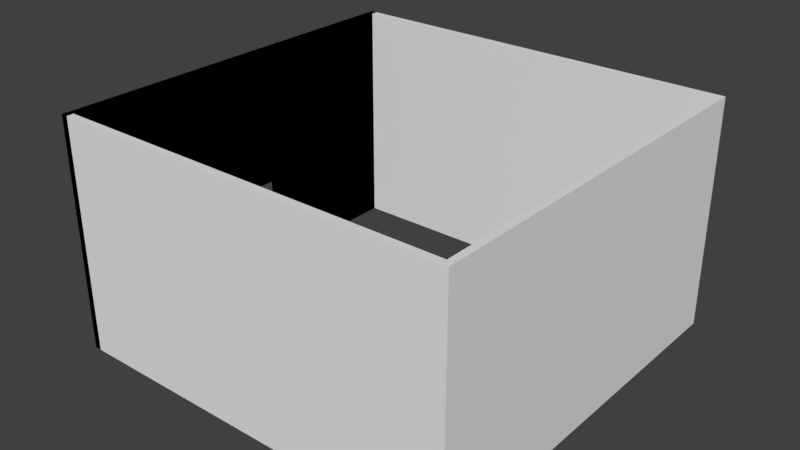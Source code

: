 # Source: StartRoom.blend  (saved by Blender 2.78.0; exported with 4.5.12 LTS)
import bpy
from mathutils import Matrix  # noqa: F401  (used for matrix-valued properties, if any)

bpy.ops.wm.read_factory_settings(use_empty=True)
scene = bpy.context.scene
scene.name = 'Scene'

# ---- collections
col_collection_1 = bpy.data.collections.new('Collection 1'); scene.collection.children.link(col_collection_1)

# ---- images (referenced by path relative to the original .blend; pixels are not part of the script)
import os
ASSET_DIR = os.environ.get("B2B_ASSET_DIR", "")  # directory of the original .blend (textures are referenced by path, not embedded)
HERE = os.path.dirname(os.path.abspath(__file__))  # packed textures are extracted next to this script under _unpacked/

def load_image(name, relpath, width, height, colorspace="sRGB"):
    """Load a texture the original file referenced (path relative to the .blend, or extracted next to this script)."""
    p = next((c for c in (os.path.join(HERE, relpath), os.path.join(ASSET_DIR, relpath)) if relpath and os.path.exists(c)), "")
    if p:
        img = bpy.data.images.load(p, check_existing=True)
        img.name = name
    else:  # same state as the original file: an image datablock whose file is absent (Cycles renders it pink)
        img = bpy.data.images.new(name, width, height)
        img.source = "FILE"
        img.filepath = "//" + (relpath or name)
    img.colorspace_settings.name = colorspace
    return img
img_brick_wall_2_jpg = load_image('brick_wall_2.jpg', 'brick_wall_2.jpg', 1024, 1024, 'sRGB')
img_wood_beam_2_jpg = load_image('wood_beam_2.jpg', 'wood_beam_2.jpg', 1024, 1024, 'sRGB')
img_brick_wall_2_jpg_001 = load_image('brick_wall_2.jpg.001', 'brick_wall_2.jpg', 1024, 1024, 'sRGB')
img_wood_beam_2_jpg_001 = load_image('wood_beam_2.jpg.001', 'wood_beam_2.jpg', 1024, 1024, 'sRGB')

# ---- materials (node trees are filled in below, after node groups)
mat_material_001 = bpy.data.materials.new('Material.001')
mat_material_001.alpha_threshold = 0.0
mat_material_001.use_transparent_shadow = False
mat_material_001.roughness = 0.5
mat_border = bpy.data.materials.new('Border')
mat_border.alpha_threshold = 0.0
mat_border.use_transparent_shadow = False
mat_border.roughness = 0.5
mat_material_000 = bpy.data.materials.new('Material.000')
mat_material_000.alpha_threshold = 0.0
mat_material_000.use_transparent_shadow = False
mat_material_000.roughness = 0.5
mat_border_001 = bpy.data.materials.new('Border.001')
mat_border_001.alpha_threshold = 0.0
mat_border_001.use_transparent_shadow = False
mat_border_001.roughness = 0.5

# ---- material node trees
mat_material_001.use_nodes = True; mat_material_001.node_tree.nodes.clear()
_N = mat_material_001.node_tree.nodes; _L = mat_material_001.node_tree.links
n0 = _N.new('NodeUndefined'); n0.name = 'Output'; n0.location = (300, 300)
n0.inputs[1].default_value = 1.0
n1 = _N.new('ShaderNodeTexImage'); n1.name = 'Image Texture'; n1.location = (-39, 309)
n1.width = 140
n1.image = img_brick_wall_2_jpg
_L.new(n1.outputs[0], n0.inputs[0])
mat_border.use_nodes = True; mat_border.node_tree.nodes.clear()
_N = mat_border.node_tree.nodes; _L = mat_border.node_tree.links
n0 = _N.new('ShaderNodeTexImage'); n0.name = 'Image Texture'; n0.location = (-60, 306)
n0.width = 140
n0.image = img_wood_beam_2_jpg
n1 = _N.new('NodeUndefined'); n1.name = 'Output'; n1.location = (144, 295)
n1.inputs[1].default_value = 1.0
_L.new(n0.outputs[0], n1.inputs[0])
mat_material_000.use_nodes = True; mat_material_000.node_tree.nodes.clear()
_N = mat_material_000.node_tree.nodes; _L = mat_material_000.node_tree.links
n0 = _N.new('NodeUndefined'); n0.name = 'Output'; n0.location = (300, 300)
n0.inputs[1].default_value = 1.0
n1 = _N.new('ShaderNodeTexImage'); n1.name = 'Image Texture'; n1.location = (-39, 309)
n1.width = 140
n1.image = img_brick_wall_2_jpg_001
_L.new(n1.outputs[0], n0.inputs[0])
mat_border_001.use_nodes = True; mat_border_001.node_tree.nodes.clear()
_N = mat_border_001.node_tree.nodes; _L = mat_border_001.node_tree.links
n0 = _N.new('ShaderNodeTexImage'); n0.name = 'Image Texture'; n0.location = (-60, 306)
n0.width = 140
n0.image = img_wood_beam_2_jpg_001
n1 = _N.new('NodeUndefined'); n1.name = 'Output'; n1.location = (144, 295)
n1.inputs[1].default_value = 1.0
_L.new(n0.outputs[0], n1.inputs[0])

# ---- world
world_world = bpy.data.worlds.new('World'); scene.world = world_world
world_world.color = (0.05088, 0.05088, 0.05088)
world_world.use_sun_shadow = False
world_world.sun_shadow_jitter_overblur = 0.0
world_world.cycles.sampling_method = 'MANUAL'

# ---- meshes
me_cube_003 = bpy.data.meshes.new('Cube.003')
me_cube_003.from_pydata([(-1.0, -1.0, -1.0), (-1.0, -1.0, 1.0), (-1.0, 1.0, -1.0), (-1.0, 1.0, 1.0), (1.0, -1.0, -1.0), (1.0, -1.0, 1.0), (1.0, 1.0, -1.0), (1.0, 1.0, 1.0)], [], [(0, 1, 3, 2), (2, 3, 7, 6), (6, 7, 5, 4), (4, 5, 1, 0), (2, 6, 4, 0), (7, 3, 1, 5)])
me_cube_003.use_remesh_preserve_volume = False
me_cube_003.use_remesh_preserve_attributes = False
me_cube_003.use_mirror_vertex_groups = False
me_cube_003.update()
me_cube = bpy.data.meshes.new('Cube')
me_cube.from_pydata([(1.0, 1.0, -1.0), (1.0, -1.0, -1.0), (-1.0, -1.0, -1.0), (-1.0, 1.0, -1.0), (1.0, 1.0, 1.0), (1.0, -1.0, 1.0), (-1.0, -1.0, 1.0), (-1.0, 1.0, 1.0), (1.0, 1.0, -0.6), (1.0, 1.0, -0.2), (1.0, 1.0, 0.2), (1.0, 1.0, 0.6), (1.0, -1.0, -0.6), (1.0, -1.0, -0.2), (1.0, -1.0, 0.2), (1.0, -1.0, 0.6), (-1.0, -1.0, -0.6), (-1.0, -1.0, -0.2), (-1.0, -1.0, 0.2), (-1.0, -1.0, 0.6), (-1.0, 1.0, -0.6), (-1.0, 1.0, -0.2), (-1.0, 1.0, 0.2), (-1.0, 1.0, 0.6), (0.6, 1.0, 1.0), (0.2, 1.0, 1.0), (-0.2, 1.0, 1.0), (-0.6, 1.0, 1.0), (0.6, -1.0, 1.0), (0.2, -1.0, 1.0), (-0.2, -1.0, 1.0), (-0.6, -1.0, 1.0), (0.6, 1.0, 0.6), (0.2, 1.0, 0.6), (-0.2, 1.0, 0.6), (-0.6, 1.0, 0.6), (0.2, 1.0, 0.1677), (-0.2, 1.0, 0.1677), (0.5677, 1.0, -0.2), (-0.5677, 1.0, -0.2), (0.5677, 1.0, -0.6), (-0.2, 1.0, -0.6), (-0.5677, 1.0, -0.6), (0.5677, -1.0, -0.6), (-0.2, -1.0, -0.6), (-0.5677, -1.0, -0.6), (0.5677, -1.0, -0.2), (-0.5677, -1.0, -0.2), (0.2, -1.0, 0.1677), (-0.2, -1.0, 0.1677), (0.6, -1.0, 0.6), (0.2, -1.0, 0.6), (-0.2, -1.0, 0.6), (-0.6, -1.0, 0.6), (0.2323, 1.0, -0.9677), (-0.2323, 1.0, -0.9677), (0.2323, -1.0, -0.9677), (-0.2323, -1.0, -0.9677), (0.2, 1.0, -0.2), (-0.2323, 1.0, -0.1677), (0.2, 1.0, -0.6), (0.2, -1.0, -0.2), (-0.2323, -1.0, -0.1677), (0.2, -1.0, -0.6), (0.6, 1.0, -1.0), (0.2, 1.0, -1.0), (-0.2, 1.0, -1.0), (-0.6, 1.0, -1.0), (0.6, -1.0, -1.0), (0.2, -1.0, -1.0), (-0.2, -1.0, -1.0), (-0.6, -1.0, -1.0), (0.6, 1.0, 0.2), (0.2, 1.0, 0.2), (-0.2, 1.0, 0.2), (-0.6, 1.0, 0.2), (0.2323, 1.0, -0.1677), (-0.2, 1.0, -0.2), (0.6, 1.0, -0.2), (-0.6, 1.0, -0.2), (0.6, 1.0, -0.6), (0.2323, 1.0, -0.6), (-0.2323, 1.0, -0.6), (-0.6, 1.0, -0.6), (0.2323, -1.0, -0.1677), (-0.2, -1.0, -0.2), (0.6, -1.0, 0.2), (0.2, -1.0, 0.2), (-0.2, -1.0, 0.2), (-0.6, -1.0, 0.2), (0.6, -1.0, -0.6), (0.2323, -1.0, -0.6), (-0.2323, -1.0, -0.6), (-0.6, -1.0, -0.6), (0.6, -1.0, -0.2), (-0.6, -1.0, -0.2), (-0.2326, -1.0, -1.0), (0.2321, -1.0, -1.0), (0.2321, 1.0, -1.0), (-0.2327, 1.0, -1.0), (0.2321, 1.0, -1.0), (0.2, 1.0, -1.0), (0.2, 1.0, -0.2), (-0.2, 1.0, -0.2), (0.2, 1.0, -0.6), (-0.2, 1.0, -0.6), (-0.2, 1.0, -1.0), (0.2323, 1.0, -0.1677), (-0.2323, 1.0, -0.1677), (0.2323, 1.0, -0.6), (-0.2323, 1.0, -0.6), (0.2323, 1.0, -0.9677), (-0.2323, 1.0, -0.9677), (-0.2327, 1.0, -1.0), (0.2321, 1.898, -1.0), (0.2, 1.898, -1.0), (0.2, 1.898, -0.2), (-0.2, 1.898, -0.2), (0.2, 1.898, -0.6), (-0.2, 1.898, -0.6), (-0.2, 1.898, -1.0), (0.2323, 1.898, -0.1677), (-0.2323, 1.898, -0.1677), (0.2323, 1.898, -0.6), (-0.2323, 1.898, -0.6), (0.2323, 1.898, -0.9677), (-0.2323, 1.898, -0.9677), (-0.2327, 1.898, -1.0), (0.2321, -1.862, -1.0), (0.2, -1.862, -1.0), (0.2, -1.862, -0.2), (-0.2, -1.862, -0.2), (0.2, -1.862, -0.6), (-0.2, -1.862, -0.6), (-0.2, -1.862, -1.0), (0.2323, -1.862, -0.1677), (-0.2323, -1.862, -0.1677), (0.2323, -1.862, -0.6), (0.2323, -1.862, -0.9677), (-0.2323, -1.862, -0.6), (-0.2323, -1.862, -0.9677), (-0.2326, -1.862, -1.0)], [], [(67, 71, 2, 3), (27, 7, 6, 31), (11, 4, 5, 15), (53, 31, 6, 19), (19, 6, 7, 23), (83, 67, 3, 20), (27, 35, 23, 7), (35, 75, 22, 23), (75, 79, 21, 22), (79, 83, 20, 21), (4, 11, 32, 24), (24, 32, 33, 25), (25, 33, 34, 26), (26, 34, 35, 27), (11, 10, 72, 32), (32, 72, 73, 33), (33, 73, 74, 34), (34, 74, 75, 35), (10, 9, 78, 72), (37, 59, 39, 79, 75, 74), (9, 8, 80, 78), (38, 76, 36, 73, 72, 78), (82, 55, 99, 67, 83, 42), (8, 0, 64, 80), (2, 16, 20, 3), (16, 17, 21, 20), (17, 18, 22, 21), (18, 19, 23, 22), (71, 93, 16, 2), (93, 95, 17, 16), (95, 89, 18, 17), (89, 53, 19, 18), (1, 12, 90, 68), (12, 13, 94, 90), (43, 91, 56, 97, 68, 90), (62, 49, 88, 89, 95, 47), (13, 14, 86, 94), (48, 84, 46, 94, 86, 87), (14, 15, 50, 86), (86, 50, 51, 87), (87, 51, 52, 88), (88, 52, 53, 89), (15, 5, 28, 50), (50, 28, 29, 51), (51, 29, 30, 52), (52, 30, 31, 53), (0, 8, 12, 1), (8, 9, 13, 12), (9, 10, 14, 13), (10, 11, 15, 14), (4, 24, 28, 5), (24, 25, 29, 28), (25, 26, 30, 29), (26, 27, 31, 30), (0, 1, 68, 64), (64, 68, 97, 69, 65, 98), (66, 70, 96, 71, 67, 99), (41, 44, 70, 66), (77, 85, 44, 41), (58, 61, 85, 77), (60, 63, 61, 58), (65, 69, 63, 60), (41, 66, 106, 105), (96, 70, 134, 141), (54, 98, 100, 111), (36, 76, 59, 37, 74, 73), (59, 82, 42, 83, 79, 39), (65, 60, 104, 101), (98, 65, 101, 100), (40, 81, 76, 38, 78, 80), (54, 81, 40, 80, 64, 98), (57, 92, 45, 93, 71, 96), (92, 57, 140, 139), (55, 82, 110, 112), (92, 62, 47, 95, 93, 45), (44, 85, 131, 133), (56, 91, 137, 138), (46, 84, 91, 43, 90, 94), (84, 48, 87, 88, 49, 62), (61, 63, 132, 130), (107, 109, 123, 121), (108, 107, 121, 122), (105, 106, 120, 119), (101, 104, 118, 115), (103, 105, 119, 117), (66, 99, 113, 106), (99, 55, 112, 113), (59, 76, 107, 108), (60, 58, 102, 104), (76, 81, 109, 107), (77, 41, 105, 103), (82, 59, 108, 110), (81, 54, 111, 109), (58, 77, 103, 102), (126, 124, 119, 120, 127), (122, 121, 116, 117), (121, 123, 118, 116), (124, 122, 117, 119), (125, 114, 115, 118, 123), (100, 101, 115, 114), (111, 100, 114, 125), (110, 108, 122, 124), (102, 103, 117, 116), (106, 113, 127, 120), (109, 111, 125, 123), (104, 102, 116, 118), (113, 112, 126, 127), (112, 110, 124, 126), (138, 137, 132, 129, 128), (135, 136, 131, 130), (137, 135, 130, 132), (136, 139, 133, 131), (140, 141, 134, 133, 139), (91, 84, 135, 137), (57, 96, 141, 140), (62, 92, 139, 136), (63, 69, 129, 132), (70, 44, 133, 134), (97, 56, 138, 128), (85, 61, 130, 131), (69, 97, 128, 129), (84, 62, 136, 135)])
me_cube.polygons.foreach_set('material_index', [0, 0, 0, 0, 0, 0, 0, 0, 0, 0, 0, 0, 0, 0, 0, 0, 0, 0, 0, 0, 0, 0, 0, 0, 0, 0, 0, 0, 0, 0, 0, 0, 0, 0, 0, 0, 0, 0, 0, 0, 0, 0, 0, 0, 0, 0, 0, 0, 0, 0, 0, 0, 0, 0, 0, 0, 0, 1, 1, 1, 1, 1, 1, 1, 1, 0, 0, 1, 1, 0, 0, 0, 1, 1, 0, 1, 1, 0, 0, 1, 1, 1, 1, 1, 1, 1, 1, 1, 1, 1, 1, 1, 1, 1, 1, 1, 1, 1, 1, 1, 1, 1, 1, 1, 1, 1, 1, 1, 1, 1, 1, 1, 1, 1, 1, 1, 1, 1, 1, 1, 1, 1])
_uv = me_cube.uv_layers.new(name='UVMap')
_uv.uv.foreach_set('vector', [-3.794, -0.006195, -3.794, 0.1019, -3.387, 0.1019, -3.387, -0.006195, -0.947, -0.006195, -1.354, -0.006195, -1.354, 0.1019, -0.947, 0.1019, 1.087, -0.006195, 0.6798, -0.006195, 0.6798, 0.1019, 1.087, 0.1019, 0.3813, 1.247, 0.3813, 1.455, 0.09828, 1.455, 0.09828, 1.247, -1.76, 0.1019, -1.354, 0.1019, -1.354, -0.006195, -1.76, -0.006195, 1.23, 0.6224, 1.23, 0.4143, 1.513, 0.4143, 1.513, 0.6224, 1.23, 1.455, 1.23, 1.247, 1.513, 1.247, 1.513, 1.455, 1.23, 1.247, 1.23, 1.039, 1.513, 1.039, 1.513, 1.247, 1.23, 1.039, 1.23, 0.8305, 1.513, 0.8305, 1.513, 1.039, 1.23, 0.8305, 1.23, 0.6224, 1.513, 0.6224, 1.513, 0.8305, 0.09828, 1.455, 0.09828, 1.247, 0.3813, 1.247, 0.3813, 1.455, 0.3813, 1.455, 0.3813, 1.247, 0.6642, 1.247, 0.6642, 1.455, 0.6642, 1.455, 0.6642, 1.247, 0.9472, 1.247, 0.9472, 1.455, 0.9472, 1.455, 0.9472, 1.247, 1.23, 1.247, 1.23, 1.455, 0.09828, 1.247, 0.09828, 1.039, 0.3813, 1.039, 0.3813, 1.247, 0.3813, 1.247, 0.3813, 1.039, 0.6642, 1.039, 0.6642, 1.247, 0.6642, 1.247, 0.6642, 1.039, 0.9472, 1.039, 0.9472, 1.247, 0.9472, 1.247, 0.9472, 1.039, 1.23, 1.039, 1.23, 1.247, 0.09828, 1.039, 0.09828, 0.8305, 0.3813, 0.8305, 0.3813, 1.039, 0.9472, 1.022, 0.97, 0.8473, 1.207, 0.8305, 1.23, 0.8305, 1.23, 1.039, 0.9472, 1.039, 0.09828, 0.8305, 0.09828, 0.6224, 0.3813, 0.6224, 0.3813, 0.8305, 0.4041, 0.8305, 0.6414, 0.8473, 0.6642, 1.022, 0.6642, 1.039, 0.3813, 1.039, 0.3813, 0.8305, 0.97, 0.6224, 0.97, 0.4311, 0.9703, 0.4143, 1.23, 0.4143, 1.23, 0.6224, 1.207, 0.6224, 0.09828, 0.6224, 0.09828, 0.4143, 0.3813, 0.4143, 0.3813, 0.6224, -3.387, 0.1019, -2.981, 0.1019, -2.981, -0.006195, -3.387, -0.006195, -2.981, 0.1019, -2.574, 0.1019, -2.574, -0.006195, -2.981, -0.006195, -2.574, 0.1019, -2.167, 0.1019, -2.167, -0.006195, -2.574, -0.006195, -2.167, 0.1019, -1.76, 0.1019, -1.76, -0.006195, -2.167, -0.006195, 0.3813, 0.4143, 0.3813, 0.6224, 0.09828, 0.6224, 0.09828, 0.4143, 0.3813, 0.6224, 0.3813, 0.8305, 0.09828, 0.8305, 0.09828, 0.6224, 0.3813, 0.8305, 0.3813, 1.039, 0.09828, 1.039, 0.09828, 0.8305, 0.3813, 1.039, 0.3813, 1.247, 0.09828, 1.247, 0.09828, 1.039, 1.513, 0.4143, 1.513, 0.6224, 1.23, 0.6224, 1.23, 0.4143, 1.513, 0.6224, 1.513, 0.8305, 1.23, 0.8305, 1.23, 0.6224, 1.207, 0.6224, 0.97, 0.6224, 0.97, 0.4311, 0.9699, 0.4143, 1.23, 0.4143, 1.23, 0.6224, 0.6414, 0.8473, 0.6642, 1.022, 0.6642, 1.039, 0.3813, 1.039, 0.3813, 0.8305, 0.4041, 0.8305, 1.513, 0.8305, 1.513, 1.039, 1.23, 1.039, 1.23, 0.8305, 0.9472, 1.022, 0.97, 0.8473, 1.207, 0.8305, 1.23, 0.8305, 1.23, 1.039, 0.9472, 1.039, 1.513, 1.039, 1.513, 1.247, 1.23, 1.247, 1.23, 1.039, 1.23, 1.039, 1.23, 1.247, 0.9472, 1.247, 0.9472, 1.039, 0.9472, 1.039, 0.9472, 1.247, 0.6642, 1.247, 0.6642, 1.039, 0.6642, 1.039, 0.6642, 1.247, 0.3813, 1.247, 0.3813, 1.039, 1.513, 1.247, 1.513, 1.455, 1.23, 1.455, 1.23, 1.247, 1.23, 1.247, 1.23, 1.455, 0.9472, 1.455, 0.9472, 1.247, 0.9472, 1.247, 0.9472, 1.455, 0.6642, 1.455, 0.6642, 1.247, 0.6642, 1.247, 0.6642, 1.455, 0.3813, 1.455, 0.3813, 1.247, 2.713, -0.006196, 2.307, -0.006196, 2.307, 0.1019, 2.713, 0.1019, 2.307, -0.006196, 1.9, -0.006196, 1.9, 0.1019, 2.307, 0.1019, 1.9, -0.006196, 1.493, -0.006195, 1.493, 0.1019, 1.9, 0.1019, 1.493, -0.006195, 1.087, -0.006195, 1.087, 0.1019, 1.493, 0.1019, 0.6798, -0.006195, 0.2731, -0.006195, 0.2731, 0.1019, 0.6798, 0.1019, 0.2731, -0.006195, -0.1336, -0.006195, -0.1336, 0.1019, 0.2731, 0.1019, -0.1336, -0.006195, -0.5403, -0.006195, -0.5403, 0.1019, -0.1336, 0.1019, -0.5403, -0.006195, -0.947, -0.006195, -0.947, 0.1019, -0.5403, 0.1019, 2.713, -0.006196, 2.713, 0.1019, 3.12, 0.1019, 3.12, -0.006196, 3.12, -0.006196, 3.12, 0.1019, 3.494, 0.1019, 3.53, 0.1019, 3.53, -0.006193, 3.494, -0.006196, -4.203, -0.006197, -4.203, 0.1019, -4.167, 0.1019, -3.794, 0.1019, -3.794, -0.006195, -4.167, -0.006195, -4.836, -4.669, -4.836, -4.244, -7.678, -4.244, -7.678, -4.669, -1.994, -4.669, -1.994, -4.244, -4.836, -4.244, -4.836, -4.669, -2.381, -8.692, -2.381, -8.267, -7.212, -8.267, -7.212, -8.692, -5.068, -6.644, -5.068, -7.068, -2.226, -7.068, -2.226, -6.644, -7.91, -6.644, -7.91, -7.068, -5.068, -7.068, -5.068, -6.644, -0.7917, -0.6629, -0.7917, -0.6629, -0.7917, -0.6629, -0.7917, -0.6629, -0.7917, -0.6629, -0.7917, -0.6629, -0.7917, -0.6629, -0.7917, -0.6629, -0.7917, -0.6629, -0.7917, -0.6629, -0.7917, -0.6629, -0.7917, -0.6629, 0.6642, 1.022, 0.6414, 0.8473, 0.97, 0.8473, 0.9472, 1.022, 0.9472, 1.039, 0.6642, 1.039, 0.97, 0.8473, 0.97, 0.6224, 1.207, 0.6224, 1.23, 0.6224, 1.23, 0.8305, 1.207, 0.8305, -0.7917, -0.6629, -0.7917, -0.6629, -0.7917, -0.6629, -0.7917, -0.6629, -0.7917, -0.6629, -0.7917, -0.6629, -0.7917, -0.6629, -0.7917, -0.6629, 0.4041, 0.6224, 0.6414, 0.6224, 0.6414, 0.8473, 0.4041, 0.8305, 0.3813, 0.8305, 0.3813, 0.6224, 0.6414, 0.4311, 0.6414, 0.6224, 0.4041, 0.6224, 0.3813, 0.6224, 0.3813, 0.4143, 0.6415, 0.4143, 0.6414, 0.4311, 0.6414, 0.6224, 0.4041, 0.6224, 0.3813, 0.6224, 0.3813, 0.4143, 0.6411, 0.4143, -4.313, -1.284, -6.452, -1.284, -6.452, -1.434, -4.313, -1.434, -0.7917, -0.6629, -0.7917, -0.6629, -0.7917, -0.6629, -0.7917, -0.6629, 0.6414, 0.6224, 0.6414, 0.8473, 0.4041, 0.8305, 0.3813, 0.8305, 0.3813, 0.6224, 0.4041, 0.6224, -4.836, -4.244, -1.994, -4.244, -1.994, -4.061, -4.836, -4.061, -6.997, -5.843, -4.859, -5.843, -4.859, -5.693, -6.997, -5.693, 1.207, 0.8305, 0.97, 0.8473, 0.97, 0.6224, 1.207, 0.6224, 1.23, 0.6224, 1.23, 0.8305, 0.97, 0.8473, 0.9472, 1.022, 0.9472, 1.039, 0.6642, 1.039, 0.6642, 1.022, 0.6414, 0.8473, -2.226, -7.068, -5.068, -7.068, -5.068, -7.251, -2.226, -7.251, -2.345, -6.19, -4.859, -6.19, -4.859, -6.346, -2.345, -6.346, -3.456, -2.679, 2.098, -2.679, 2.098, -2.491, -3.456, -2.491, -4.836, -4.669, -7.678, -4.669, -7.678, -4.859, -4.836, -4.859, -7.91, -6.644, -5.068, -6.644, -5.068, -6.453, -7.91, -6.453, -1.994, -4.669, -4.836, -4.669, -4.836, -4.859, -1.994, -4.859, -0.7917, -0.6629, -0.7917, -0.6629, -0.7917, -0.6629, -0.7917, -0.6629, -0.7917, -0.6629, -0.7917, -0.6629, -0.7917, -0.6629, -0.7917, -0.6629, -0.7917, -0.6629, -0.7917, -0.6629, -0.7917, -0.6629, -0.7917, -0.6629, -0.7917, -0.6629, -0.7917, -0.6629, -0.7917, -0.6629, -0.7917, -0.6629, -0.7917, -0.6629, -0.7917, -0.6629, -0.7917, -0.6629, -0.7917, -0.6629, -0.7917, -0.6629, -0.7917, -0.6629, -0.7917, -0.6629, -0.7917, -0.6629, -0.7917, -0.6629, -0.7917, -0.6629, -0.7917, -0.6629, -0.7917, -0.6629, -0.7917, -0.6629, -0.7917, -0.6629, -0.7917, -0.6629, -0.7917, -0.6629, -0.7917, -0.6629, -0.7917, -0.6629, -0.7917, -0.6629, -0.7917, -0.6629, 0.135, -8.245, 1.622, -8.245, 1.622, -8.023, 0.004544, -8.023, 0.004544, -8.248, 4.275, -5.978, -0.7039, -5.978, -0.3581, -6.181, 3.929, -6.181, 3.127, -5.046, 1.379, -5.046, 1.379, -5.267, 2.996, -5.267, 1.622, -8.245, 3.37, -8.245, 3.239, -8.023, 1.622, -8.023, -0.1081, -5.046, -0.2386, -5.047, -0.2386, -5.267, 1.379, -5.267, 1.379, -5.046, -0.7917, -0.6629, -0.7917, -0.6629, -0.7917, -0.6629, -0.7917, -0.6629, -6.997, -6.19, -7.185, -6.19, -7.185, -6.346, -6.997, -6.346, -4.313, -0.9365, -1.8, -0.9365, -1.8, -0.7806, -4.313, -0.7806, -2.381, -8.692, -7.212, -8.692, -7.212, -8.882, -2.381, -8.882, -0.7917, -0.6629, -0.7917, -0.6629, -0.7917, -0.6629, -0.7917, -0.6629, -4.859, -6.19, -6.997, -6.19, -6.997, -6.346, -4.859, -6.346, -5.068, -6.644, -2.226, -6.644, -2.226, -6.453, -5.068, -6.453, -6.64, -0.9365, -6.452, -0.9365, -6.452, -0.7806, -6.64, -0.7806, -6.452, -0.9365, -4.313, -0.9365, -4.313, -0.7806, -6.452, -0.7806, -0.1051, -4.538, 1.382, -4.538, 1.382, -4.316, -0.2355, -4.316, -0.2355, -4.536, 4.209, -6.95, -0.7703, -6.95, -0.4245, -7.153, 3.863, -7.153, 1.382, -4.538, 3.13, -4.538, 2.999, -4.316, 1.382, -4.316, 3.09, -3.707, 1.343, -3.707, 1.343, -3.929, 2.96, -3.929, -0.1445, -3.707, -0.2749, -3.705, -0.2749, -3.929, 1.343, -3.929, 1.343, -3.707, -4.859, -5.843, -2.345, -5.843, -2.345, -5.693, -4.859, -5.693, -6.452, -1.284, -6.64, -1.284, -6.64, -1.434, -6.452, -1.434, -1.8, -1.284, -4.313, -1.284, -4.313, -1.434, -1.8, -1.434, -5.068, -7.068, -7.91, -7.068, -7.91, -7.251, -5.068, -7.251, -7.678, -4.244, -4.836, -4.244, -4.836, -4.061, -7.678, -4.061, -7.185, -5.843, -6.997, -5.843, -6.997, -5.693, -7.185, -5.693, -7.212, -8.267, -2.381, -8.267, -2.381, -8.084, -7.212, -8.084, -0.7917, -0.6629, -0.7917, -0.6629, -0.7917, -0.6629, -0.7917, -0.6629, 2.098, -3.099, -3.456, -3.099, -3.456, -3.281, 2.098, -3.281])
me_cube.materials.append(mat_material_001)
me_cube.materials.append(mat_border)
me_cube.use_remesh_preserve_volume = False
me_cube.use_remesh_preserve_attributes = False
me_cube.use_mirror_vertex_groups = False
me_cube.update()
me_cube_001 = bpy.data.meshes.new('Cube.001')
me_cube_001.from_pydata([], [], [])
_uv = me_cube_001.uv_layers.new(name='UVMap')
_uv.uv.foreach_set('vector', [])
me_cube_001.materials.append(mat_material_000)
me_cube_001.materials.append(mat_border_001)
me_cube_001.use_remesh_preserve_volume = False
me_cube_001.use_remesh_preserve_attributes = False
me_cube_001.use_mirror_vertex_groups = False
me_cube_001.update()
me_cube_004 = bpy.data.meshes.new('Cube.004')
me_cube_004.from_pydata([(-1.0, -1.0, -1.0), (-1.0, -1.0, 1.0), (-1.0, 1.0, -1.0), (-1.0, 1.0, 1.0), (1.0, -1.0, -1.0), (1.0, -1.0, 1.0), (1.0, 1.0, -1.0), (1.0, 1.0, 1.0)], [], [(0, 1, 3, 2), (2, 3, 7, 6), (6, 7, 5, 4), (4, 5, 1, 0), (2, 6, 4, 0), (7, 3, 1, 5)])
me_cube_004.use_remesh_preserve_volume = False
me_cube_004.use_remesh_preserve_attributes = False
me_cube_004.use_mirror_vertex_groups = False
me_cube_004.update()
me_cube_005 = bpy.data.meshes.new('Cube.005')
me_cube_005.from_pydata([(-1.0, -1.0, -1.0), (-1.0, -1.0, 1.0), (-1.0, 1.0, -1.0), (-1.0, 1.0, 1.0), (1.0, -1.0, -1.0), (1.0, -1.0, 1.0), (1.0, 1.0, -1.0), (1.0, 1.0, 1.0)], [], [(0, 1, 3, 2), (2, 3, 7, 6), (6, 7, 5, 4), (4, 5, 1, 0), (2, 6, 4, 0), (7, 3, 1, 5)])
me_cube_005.use_remesh_preserve_volume = False
me_cube_005.use_remesh_preserve_attributes = False
me_cube_005.use_mirror_vertex_groups = False
me_cube_005.update()

# ---- objects
ob_cube_002 = bpy.data.objects.new('Cube.002', me_cube_003)
ob_cube = bpy.data.objects.new('Cube', me_cube)
ob_cube_001 = bpy.data.objects.new('Cube.001', me_cube_001)
ob_cube_003 = bpy.data.objects.new('Cube.003', me_cube_004)
ob_cube_004 = bpy.data.objects.new('Cube.004', me_cube_005)

# ---- transforms, parenting, visibility, modifiers, constraints
ob_cube_002.location = (10.7, -0.3816, -0.0003977)
ob_cube_002.scale = (10.92, 0.192, 6.427)
ob_cube_002.lineart.crease_threshold = 0.0
ob_cube.location = (-0.413, -11.11, 0.0)
ob_cube.rotation_euler = (0.0, -0.0, -1.571)
ob_cube.scale = (10.92, 0.192, 6.427)
ob_cube.lock_rotations_4d = False
ob_cube.empty_display_type = 'ARROWS'
ob_cube.lineart.crease_threshold = 0.0
ob_cube_001.location = (10.31, 0.0, 0.0)
ob_cube_001.scale = (10.92, 0.192, 6.427)
ob_cube_001.lock_rotations_4d = False
ob_cube_001.empty_display_type = 'ARROWS'
ob_cube_001.lineart.crease_threshold = 0.0
ob_cube_003.location = (21.82, -11.11, -0.0003977)
ob_cube_003.rotation_euler = (0.0, -0.0, -1.571)
ob_cube_003.scale = (10.92, 0.192, 6.427)
ob_cube_003.lineart.crease_threshold = 0.0
ob_cube_004.location = (10.7, -21.84, -0.0003977)
ob_cube_004.scale = (10.92, 0.192, 6.427)
ob_cube_004.lineart.crease_threshold = 0.0

# ---- collection membership
col_collection_1.objects.link(ob_cube_002)
col_collection_1.objects.link(ob_cube)
col_collection_1.objects.link(ob_cube_001)
col_collection_1.objects.link(ob_cube_003)
col_collection_1.objects.link(ob_cube_004)

# ---- scene / render settings (as saved in the file)
scene.frame_start = 1; scene.frame_end = 250; scene.frame_set(0)
scene.render.engine = 'BLENDER_EEVEE_NEXT'
scene.render.resolution_percentage = 50
scene.render.dither_intensity = 0.0
scene.cycles.use_denoising = False
scene.cycles.samples = 128
scene.cycles.sampling_pattern = 'TABULATED_SOBOL'
scene.cycles.light_sampling_threshold = 0.0
scene.cycles.use_adaptive_sampling = False
scene.cycles.use_light_tree = False
scene.cycles.blur_glossy = 0.0
scene.cycles.sample_clamp_indirect = 0.0
scene.view_settings.view_transform = 'Standard'
bpy.context.view_layer.update()

# ---- added for rendering (the .blend has no active camera and no usable light): camera, sun
cam_auto = bpy.data.cameras.new('AutoCamera')
cam_auto.lens = 50.0
cam_auto.sensor_width = 36.0
cam_auto.clip_end = 1000.0
ob_auto_camera = bpy.data.objects.new('AutoCamera', cam_auto)
scene.collection.objects.link(ob_auto_camera)
ob_auto_camera.location = (42.266, -48.9937, 25.3162)
ob_auto_camera.rotation_euler = (1.09748, -7.21219e-08, 0.694738)
scene.camera = ob_auto_camera
light_auto_sun = bpy.data.lights.new('AutoSun', 'SUN')
light_auto_sun.energy = 3.0
light_auto_sun.angle = 0.0523599
ob_auto_sun = bpy.data.objects.new('AutoSun', light_auto_sun)
scene.collection.objects.link(ob_auto_sun)
ob_auto_sun.rotation_euler = (0.872665, 0.174533, 0.523599)
bpy.context.view_layer.update()
